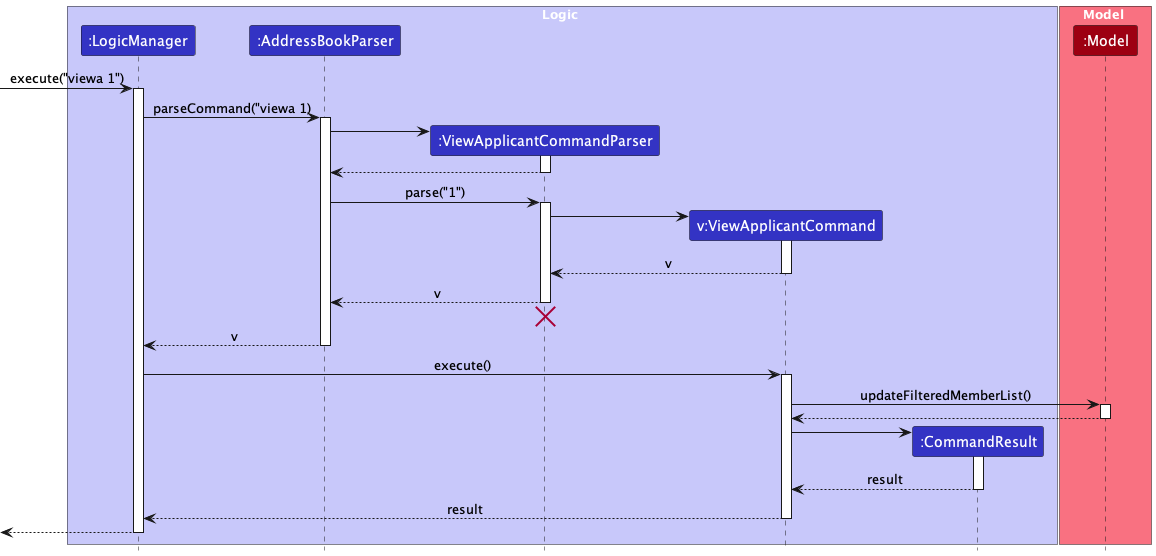

The diagram above was rendered by PlantUML. Its source (embedded in the PNG):
@startuml
!include style.puml
skinparam ArrowFontStyle plain

box Logic LOGIC_COLOR_T1
participant ":LogicManager" as LogicManager LOGIC_COLOR
participant ":AddressBookParser" as AddressBookParser LOGIC_COLOR
participant ":ViewApplicantCommandParser" as ViewApplicantCommandParser LOGIC_COLOR
participant "v:ViewApplicantCommand" as ViewApplicantCommand LOGIC_COLOR
participant ":CommandResult" as CommandResult LOGIC_COLOR
end box

box Model MODEL_COLOR_T1
participant ":Model" as Model MODEL_COLOR
end box

[-> LogicManager : execute("viewa 1")
activate LogicManager

LogicManager -> AddressBookParser : parseCommand("viewa 1)
activate AddressBookParser

create ViewApplicantCommandParser
AddressBookParser -> ViewApplicantCommandParser
activate ViewApplicantCommandParser

ViewApplicantCommandParser --> AddressBookParser
deactivate ViewApplicantCommandParser

AddressBookParser -> ViewApplicantCommandParser : parse("1")
activate ViewApplicantCommandParser

create ViewApplicantCommand
ViewApplicantCommandParser -> ViewApplicantCommand
activate ViewApplicantCommand

ViewApplicantCommand --> ViewApplicantCommandParser : v
deactivate ViewApplicantCommand

ViewApplicantCommandParser --> AddressBookParser : v
deactivate ViewApplicantCommandParser

'Hidden arrow to position the destroy marker below the end of the activation bar.
ViewApplicantCommandParser -[hidden]-> AddressBookParser
destroy ViewApplicantCommandParser

AddressBookParser --> LogicManager : v
deactivate AddressBookParser

LogicManager -> ViewApplicantCommand : execute()
activate ViewApplicantCommand

ViewApplicantCommand -> Model : updateFilteredMemberList()
activate Model

Model --> ViewApplicantCommand
deactivate Model

create CommandResult
ViewApplicantCommand -> CommandResult
activate CommandResult

CommandResult --> ViewApplicantCommand : result
deactivate CommandResult

ViewApplicantCommand --> LogicManager : result
deactivate ViewApplicantCommand

[<--LogicManager
deactivate LogicManager
@enduml